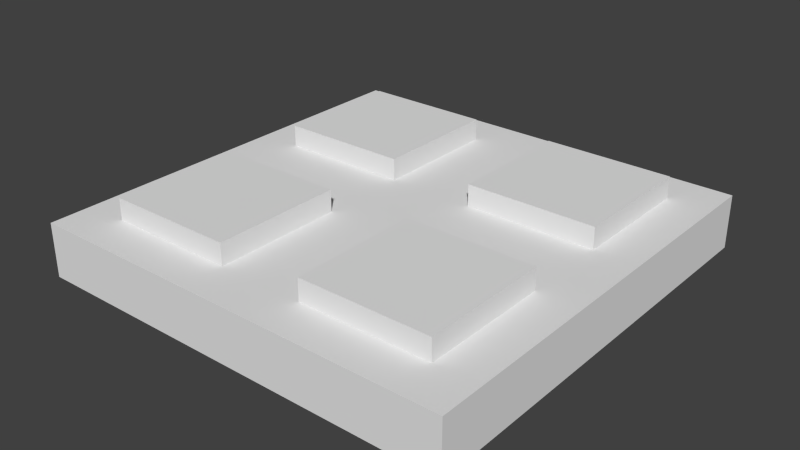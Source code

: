# Source: Square_Detail_2x2x0.25.blend  (saved by Blender 2.76.0; exported with 4.5.12 LTS)
import bpy
from mathutils import Matrix  # noqa: F401  (used for matrix-valued properties, if any)

bpy.ops.wm.read_factory_settings(use_empty=True)
scene = bpy.context.scene
scene.name = 'Scene'

# ---- collections
col_collection_1 = bpy.data.collections.new('Collection 1'); scene.collection.children.link(col_collection_1)

# ---- world
world_world = bpy.data.worlds.new('World'); scene.world = world_world
world_world.color = (0.05088, 0.05088, 0.05088)
world_world.use_sun_shadow = False
world_world.sun_shadow_jitter_overblur = 0.0
world_world.cycles.sampling_method = 'MANUAL'
world_world.cycles.sample_map_resolution = 256

# ---- meshes
me_plane = bpy.data.meshes.new('Plane')
me_plane.from_pydata([(1.8, 1.8, 0.25), (1.8, 0.2, 0.25), (0.2, 0.2, 0.25), (0.2, 1.8, 0.25), (0.0, 0.0, 0.0), (2.0, 0.0, 0.0), (0.0, 2.0, 0.0), (2.0, 2.0, 0.0), (1.8, 1.2, 0.25), (0.2, 0.8, 0.25), (1.2, 1.8, 0.25), (1.2, 0.2, 0.25), (1.2, 1.2, 0.25), (1.8, 0.8, 0.25), (2.0, 2.0, 0.25), (0.8, 1.8, 0.25), (1.2, 0.8, 0.25), (0.8, 0.2, 0.25), (2.0, 0.0, 0.25), (2.0, 1.0, 0.25), (0.8, 0.8, 0.25), (0.2, 1.2, 0.25), (0.0, 0.0, 0.25), (1.0, 0.0, 0.25), (0.8, 1.2, 0.25), (1.0, 2.0, 0.25), (0.0, 2.0, 0.25), (0.0, 1.0, 0.25), (1.0, 1.0, 0.25), (0.8, 1.8, 0.35), (0.2, 1.8, 0.35), (0.2, 1.2, 0.35), (0.8, 1.2, 0.35), (0.2, 0.8, 0.35), (0.2, 0.2, 0.35), (0.8, 0.2, 0.35), (0.8, 0.8, 0.35), (1.2, 0.2, 0.35), (1.8, 0.2, 0.35), (1.8, 0.8, 0.35), (1.2, 0.8, 0.35), (1.8, 1.2, 0.35), (1.8, 1.8, 0.35), (1.2, 1.8, 0.35), (1.2, 1.2, 0.35)], [], [(5, 7, 14, 19, 18), (4, 6, 7, 5), (7, 6, 26, 25, 14), (6, 4, 22, 27, 26), (12, 8, 41, 44), (4, 5, 18, 23, 22), (21, 24, 32, 31), (17, 20, 36, 35), (16, 11, 37, 40), (0, 8, 19, 14), (10, 0, 14, 25), (12, 10, 25, 28), (8, 12, 28, 19), (1, 11, 23, 18), (13, 1, 18, 19), (11, 16, 28, 23), (16, 13, 19, 28), (2, 9, 27, 22), (17, 2, 22, 23), (20, 17, 23, 28), (9, 20, 28, 27), (3, 15, 25, 26), (21, 3, 26, 27), (15, 24, 28, 25), (24, 21, 27, 28), (31, 32, 29, 30), (3, 21, 31, 30), (24, 15, 29, 32), (15, 3, 30, 29), (34, 35, 36, 33), (9, 2, 34, 33), (20, 9, 33, 36), (2, 17, 35, 34), (37, 38, 39, 40), (11, 1, 38, 37), (13, 16, 40, 39), (1, 13, 39, 38), (44, 41, 42, 43), (0, 10, 43, 42), (10, 12, 44, 43), (8, 0, 42, 41)])
me_plane.use_remesh_preserve_volume = False
me_plane.use_remesh_preserve_attributes = False
me_plane.use_mirror_vertex_groups = False
me_plane.update()

# ---- objects
ob_square_detail_2x2x0_25 = bpy.data.objects.new('Square Detail 2x2x0.25', me_plane)

# ---- transforms, parenting, visibility, modifiers, constraints
ob_square_detail_2x2x0_25.location = (0.0, 0.0, 0.0)
ob_square_detail_2x2x0_25.lineart.crease_threshold = 0.0

# ---- collection membership
col_collection_1.objects.link(ob_square_detail_2x2x0_25)

# ---- scene / render settings (as saved in the file)
scene.frame_start = 1; scene.frame_end = 250; scene.frame_set(1)
scene.render.engine = 'CYCLES'
scene.render.resolution_percentage = 50
scene.render.dither_intensity = 0.0
scene.cycles.use_denoising = False
scene.cycles.samples = 10
scene.cycles.sampling_pattern = 'TABULATED_SOBOL'
scene.cycles.light_sampling_threshold = 0.0
scene.cycles.use_adaptive_sampling = False
scene.cycles.use_light_tree = False
scene.cycles.blur_glossy = 0.0
scene.cycles.pixel_filter_type = 'GAUSSIAN'
scene.cycles.sample_clamp_indirect = 0.0
scene.view_settings.view_transform = 'Standard'
bpy.context.view_layer.update()

# ---- added for rendering (the .blend has no active camera and no usable light): camera, sun
cam_auto = bpy.data.cameras.new('AutoCamera')
cam_auto.lens = 50.0
cam_auto.sensor_width = 36.0
cam_auto.clip_end = 1000.0
ob_auto_camera = bpy.data.objects.new('AutoCamera', cam_auto)
scene.collection.objects.link(ob_auto_camera)
ob_auto_camera.location = (3.63689, -2.16427, 2.28451)
ob_auto_camera.rotation_euler = (1.09748, -7.21219e-08, 0.694738)
scene.camera = ob_auto_camera
light_auto_sun = bpy.data.lights.new('AutoSun', 'SUN')
light_auto_sun.energy = 3.0
light_auto_sun.angle = 0.0523599
ob_auto_sun = bpy.data.objects.new('AutoSun', light_auto_sun)
scene.collection.objects.link(ob_auto_sun)
ob_auto_sun.rotation_euler = (0.872665, 0.174533, 0.523599)
bpy.context.view_layer.update()
